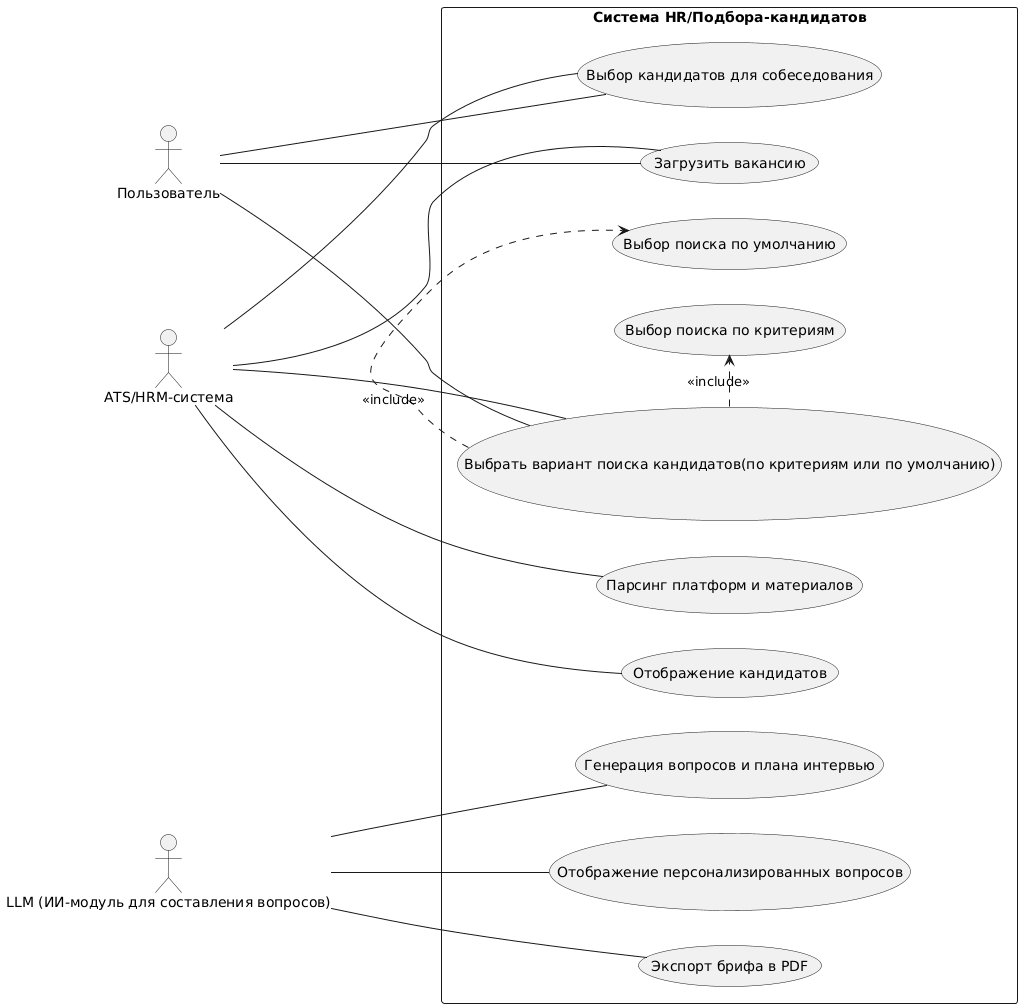

The diagram above was rendered by PlantUML. Its source (embedded in the PNG):
@startuml
left to right direction
actor "Пользователь" as User
actor "ATS/HRM-система" as ATS
actor "LLM (ИИ-модуль для составления вопросов)" as LLM

rectangle "Система HR/Подбора-кандидатов" {
  usecase "Загрузить вакансию" as UC1
  usecase "Выбрать вариант поиска кандидатов(по критериям или по умолчанию)" as UC2
  usecase "Парсинг платформ и материалов" as UC3
  usecase "Отображение кандидатов" as UC4
  usecase "Выбор кандидатов для собеседования" as UC5
  usecase "Генерация вопросов и плана интервью" as UC6
  usecase "Отображение персонализированных вопросов" as UC7
  usecase "Экспорт брифа в PDF" as UC8
  usecase "Выбор поиска по умолчанию" as UC9
  usecase "Выбор поиска по критериям" as UC10
}

' --- Связи акторов ---
User -- UC1
User -- UC2
User -- UC5
ATS -- UC1
ATS -- UC2
ATS -- UC3
ATS -- UC4
ATS -- UC5
LLM -- UC6
LLM -- UC7
LLM -- UC8

' --- include / extend ---
UC2 .> UC9 : <<include>>
UC2 .> UC10 : <<include>>
@enduml